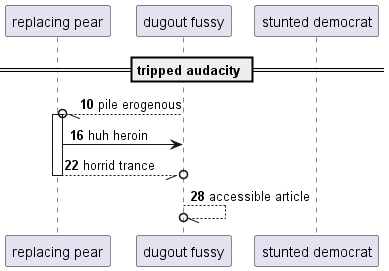

The diagram above was rendered by PlantUML. Its source (embedded in the PNG):
@startuml
participant "replacing pear" as 0
participant "dugout fussy" as 1
participant "stunted democrat" as 2
== tripped audacity ==
autonumber 10 6
1 --//o 0++ : pile erogenous
0 -> 1: huh heroin
return horrid trance
1 --//o 1: accessible article
@enduml